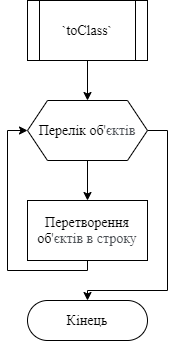

The diagram above was exported from draw.io. Its source (the exported page's mxGraphModel, read from the mxfile embedded in the PNG):
<mxGraphModel dx="460" dy="823" grid="1" gridSize="10" guides="1" tooltips="1" connect="1" arrows="1" fold="1" page="1" pageScale="1" pageWidth="827" pageHeight="1169" math="0" shadow="0">
  <root>
    <mxCell id="0" />
    <mxCell id="1" parent="0" />
    <mxCell id="2" value="" style="edgeStyle=orthogonalEdgeStyle;rounded=0;orthogonalLoop=1;jettySize=auto;html=1;labelBackgroundColor=none;fontFamily=Times New Roman;fontSize=14;fontColor=#000000;" edge="1" source="3" target="6" parent="1">
      <mxGeometry relative="1" as="geometry" />
    </mxCell>
    <mxCell id="3" value="&lt;span&gt;`&lt;/span&gt;&lt;span&gt;toClass&lt;/span&gt;&lt;span&gt;`&lt;/span&gt;" style="shape=process;whiteSpace=wrap;html=1;backgroundOutline=1;fontFamily=Times New Roman;fontSize=14;labelBackgroundColor=none;" vertex="1" parent="1">
      <mxGeometry x="760" y="40" width="120" height="60" as="geometry" />
    </mxCell>
    <mxCell id="4" value="" style="edgeStyle=orthogonalEdgeStyle;rounded=0;orthogonalLoop=1;jettySize=auto;html=1;labelBackgroundColor=none;fontFamily=Times New Roman;fontSize=14;fontColor=#000000;" edge="1" source="6" target="8" parent="1">
      <mxGeometry relative="1" as="geometry" />
    </mxCell>
    <mxCell id="5" style="edgeStyle=orthogonalEdgeStyle;rounded=0;orthogonalLoop=1;jettySize=auto;html=1;exitX=1;exitY=0.5;exitDx=0;exitDy=0;labelBackgroundColor=none;fontFamily=Times New Roman;fontSize=14;fontColor=#000000;" edge="1" source="6" target="9" parent="1">
      <mxGeometry relative="1" as="geometry">
        <Array as="points">
          <mxPoint x="900" y="170" />
          <mxPoint x="900" y="330" />
          <mxPoint x="820" y="330" />
        </Array>
      </mxGeometry>
    </mxCell>
    <mxCell id="6" value="Перелік об&lt;span style=&quot;color: rgb(77 , 81 , 86) ; text-align: left ; background-color: rgb(255 , 255 , 255)&quot;&gt;'єктів&lt;/span&gt;" style="shape=hexagon;perimeter=hexagonPerimeter2;whiteSpace=wrap;html=1;fixedSize=1;fontFamily=Times New Roman;fontSize=14;labelBackgroundColor=none;" vertex="1" parent="1">
      <mxGeometry x="760" y="140" width="120" height="60" as="geometry" />
    </mxCell>
    <mxCell id="7" style="edgeStyle=orthogonalEdgeStyle;rounded=0;orthogonalLoop=1;jettySize=auto;html=1;entryX=0;entryY=0.5;entryDx=0;entryDy=0;labelBackgroundColor=none;fontFamily=Times New Roman;fontSize=14;fontColor=#000000;" edge="1" source="8" target="6" parent="1">
      <mxGeometry relative="1" as="geometry">
        <Array as="points">
          <mxPoint x="820" y="310" />
          <mxPoint x="740" y="310" />
          <mxPoint x="740" y="170" />
        </Array>
      </mxGeometry>
    </mxCell>
    <mxCell id="8" value="Перетворення об&lt;span style=&quot;color: rgb(77 , 81 , 86) ; text-align: left ; background-color: rgb(255 , 255 , 255)&quot;&gt;'єктів в строку&lt;/span&gt;" style="rounded=0;whiteSpace=wrap;html=1;fontFamily=Times New Roman;fontSize=14;labelBackgroundColor=none;" vertex="1" parent="1">
      <mxGeometry x="760" y="240" width="120" height="60" as="geometry" />
    </mxCell>
    <mxCell id="9" value="Кінець" style="rounded=1;whiteSpace=wrap;html=1;arcSize=50;fontFamily=Times New Roman;fontSize=14;labelBackgroundColor=none;" vertex="1" parent="1">
      <mxGeometry x="760" y="340" width="120" height="40" as="geometry" />
    </mxCell>
  </root>
</mxGraphModel>